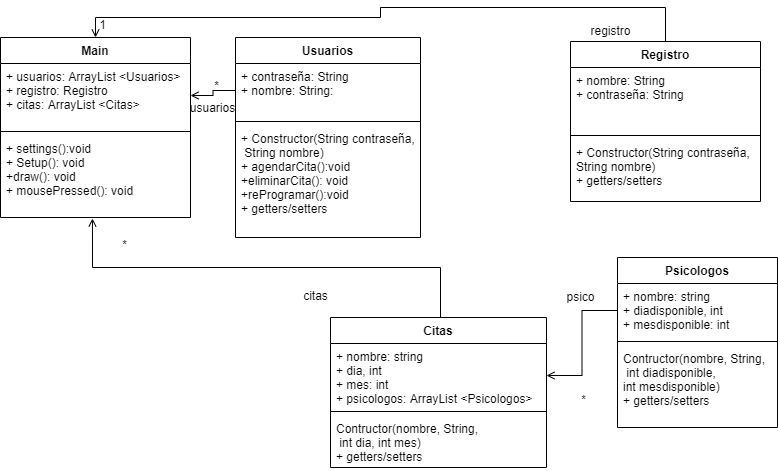

The diagram above was exported from draw.io. Its source (the exported page's mxGraphModel, read from the mxfile embedded in the PNG):
<mxGraphModel dx="868" dy="433" grid="1" gridSize="10" guides="1" tooltips="1" connect="1" arrows="1" fold="1" page="1" pageScale="1" pageWidth="827" pageHeight="1169" math="0" shadow="0">
  <root>
    <mxCell id="0" />
    <mxCell id="1" parent="0" />
    <mxCell id="wgHDavCFckEYsU8zI-r9-1" value="Main" style="swimlane;fontStyle=1;align=center;verticalAlign=top;childLayout=stackLayout;horizontal=1;startSize=26;horizontalStack=0;resizeParent=1;resizeParentMax=0;resizeLast=0;collapsible=1;marginBottom=0;" parent="1" vertex="1">
      <mxGeometry x="50" y="60" width="190" height="180" as="geometry" />
    </mxCell>
    <mxCell id="wgHDavCFckEYsU8zI-r9-2" value="+ usuarios: ArrayList &lt;Usuarios&gt;&#10;+ registro: Registro&#10;+ citas: ArrayList &lt;Citas&gt;" style="text;strokeColor=none;fillColor=none;align=left;verticalAlign=top;spacingLeft=4;spacingRight=4;overflow=hidden;rotatable=0;points=[[0,0.5],[1,0.5]];portConstraint=eastwest;" parent="wgHDavCFckEYsU8zI-r9-1" vertex="1">
      <mxGeometry y="26" width="190" height="64" as="geometry" />
    </mxCell>
    <mxCell id="wgHDavCFckEYsU8zI-r9-3" value="" style="line;strokeWidth=1;fillColor=none;align=left;verticalAlign=middle;spacingTop=-1;spacingLeft=3;spacingRight=3;rotatable=0;labelPosition=right;points=[];portConstraint=eastwest;" parent="wgHDavCFckEYsU8zI-r9-1" vertex="1">
      <mxGeometry y="90" width="190" height="8" as="geometry" />
    </mxCell>
    <mxCell id="wgHDavCFckEYsU8zI-r9-4" value="+ settings():void&#10;+ Setup(): void&#10;+draw(): void&#10;+ mousePressed(): void" style="text;strokeColor=none;fillColor=none;align=left;verticalAlign=top;spacingLeft=4;spacingRight=4;overflow=hidden;rotatable=0;points=[[0,0.5],[1,0.5]];portConstraint=eastwest;" parent="wgHDavCFckEYsU8zI-r9-1" vertex="1">
      <mxGeometry y="98" width="190" height="82" as="geometry" />
    </mxCell>
    <mxCell id="wgHDavCFckEYsU8zI-r9-30" style="edgeStyle=orthogonalEdgeStyle;rounded=0;orthogonalLoop=1;jettySize=auto;html=1;entryX=0.5;entryY=0;entryDx=0;entryDy=0;endArrow=open;endFill=0;" parent="1" source="wgHDavCFckEYsU8zI-r9-10" target="wgHDavCFckEYsU8zI-r9-1" edge="1">
      <mxGeometry relative="1" as="geometry">
        <Array as="points">
          <mxPoint x="715" y="30" />
          <mxPoint x="430" y="30" />
          <mxPoint x="430" y="40" />
          <mxPoint x="145" y="40" />
        </Array>
      </mxGeometry>
    </mxCell>
    <mxCell id="wgHDavCFckEYsU8zI-r9-10" value="Registro" style="swimlane;fontStyle=1;align=center;verticalAlign=top;childLayout=stackLayout;horizontal=1;startSize=26;horizontalStack=0;resizeParent=1;resizeParentMax=0;resizeLast=0;collapsible=1;marginBottom=0;" parent="1" vertex="1">
      <mxGeometry x="620" y="64" width="190" height="160" as="geometry" />
    </mxCell>
    <mxCell id="wgHDavCFckEYsU8zI-r9-11" value="+ nombre: String&#10;+ contraseña: String&#10;" style="text;strokeColor=none;fillColor=none;align=left;verticalAlign=top;spacingLeft=4;spacingRight=4;overflow=hidden;rotatable=0;points=[[0,0.5],[1,0.5]];portConstraint=eastwest;" parent="wgHDavCFckEYsU8zI-r9-10" vertex="1">
      <mxGeometry y="26" width="190" height="64" as="geometry" />
    </mxCell>
    <mxCell id="wgHDavCFckEYsU8zI-r9-12" value="" style="line;strokeWidth=1;fillColor=none;align=left;verticalAlign=middle;spacingTop=-1;spacingLeft=3;spacingRight=3;rotatable=0;labelPosition=right;points=[];portConstraint=eastwest;" parent="wgHDavCFckEYsU8zI-r9-10" vertex="1">
      <mxGeometry y="90" width="190" height="8" as="geometry" />
    </mxCell>
    <mxCell id="wgHDavCFckEYsU8zI-r9-13" value="+ Constructor(String contraseña,&#10;String nombre)&#10;+ getters/setters" style="text;strokeColor=none;fillColor=none;align=left;verticalAlign=top;spacingLeft=4;spacingRight=4;overflow=hidden;rotatable=0;points=[[0,0.5],[1,0.5]];portConstraint=eastwest;" parent="wgHDavCFckEYsU8zI-r9-10" vertex="1">
      <mxGeometry y="98" width="190" height="62" as="geometry" />
    </mxCell>
    <mxCell id="wgHDavCFckEYsU8zI-r9-19" style="edgeStyle=orthogonalEdgeStyle;rounded=0;orthogonalLoop=1;jettySize=auto;html=1;exitX=0.5;exitY=0;exitDx=0;exitDy=0;endArrow=open;endFill=0;entryX=0.484;entryY=1.012;entryDx=0;entryDy=0;entryPerimeter=0;" parent="1" source="wgHDavCFckEYsU8zI-r9-14" target="wgHDavCFckEYsU8zI-r9-4" edge="1">
      <mxGeometry relative="1" as="geometry">
        <Array as="points">
          <mxPoint x="490" y="340" />
          <mxPoint x="490" y="290" />
          <mxPoint x="142" y="290" />
        </Array>
      </mxGeometry>
    </mxCell>
    <mxCell id="wgHDavCFckEYsU8zI-r9-20" style="edgeStyle=orthogonalEdgeStyle;rounded=0;orthogonalLoop=1;jettySize=auto;html=1;endArrow=open;endFill=0;" parent="1" source="wgHDavCFckEYsU8zI-r9-7" target="wgHDavCFckEYsU8zI-r9-2" edge="1">
      <mxGeometry relative="1" as="geometry" />
    </mxCell>
    <mxCell id="wgHDavCFckEYsU8zI-r9-6" value="Usuarios" style="swimlane;fontStyle=1;align=center;verticalAlign=top;childLayout=stackLayout;horizontal=1;startSize=26;horizontalStack=0;resizeParent=1;resizeParentMax=0;resizeLast=0;collapsible=1;marginBottom=0;" parent="1" vertex="1">
      <mxGeometry x="285" y="60" width="185" height="200" as="geometry" />
    </mxCell>
    <mxCell id="wgHDavCFckEYsU8zI-r9-7" value="+ contraseña: String&#10;+ nombre: String:" style="text;strokeColor=none;fillColor=none;align=left;verticalAlign=top;spacingLeft=4;spacingRight=4;overflow=hidden;rotatable=0;points=[[0,0.5],[1,0.5]];portConstraint=eastwest;" parent="wgHDavCFckEYsU8zI-r9-6" vertex="1">
      <mxGeometry y="26" width="185" height="54" as="geometry" />
    </mxCell>
    <mxCell id="wgHDavCFckEYsU8zI-r9-8" value="" style="line;strokeWidth=1;fillColor=none;align=left;verticalAlign=middle;spacingTop=-1;spacingLeft=3;spacingRight=3;rotatable=0;labelPosition=right;points=[];portConstraint=eastwest;" parent="wgHDavCFckEYsU8zI-r9-6" vertex="1">
      <mxGeometry y="80" width="185" height="8" as="geometry" />
    </mxCell>
    <mxCell id="wgHDavCFckEYsU8zI-r9-9" value="+ Constructor(String contraseña,&#10; String nombre)&#10;+ agendarCita():void&#10;+eliminarCita(): void&#10;+reProgramar():void&#10;+ getters/setters" style="text;strokeColor=none;fillColor=none;align=left;verticalAlign=top;spacingLeft=4;spacingRight=4;overflow=hidden;rotatable=0;points=[[0,0.5],[1,0.5]];portConstraint=eastwest;" parent="wgHDavCFckEYsU8zI-r9-6" vertex="1">
      <mxGeometry y="88" width="185" height="112" as="geometry" />
    </mxCell>
    <mxCell id="wgHDavCFckEYsU8zI-r9-21" value="Psicologos" style="swimlane;fontStyle=1;align=center;verticalAlign=top;childLayout=stackLayout;horizontal=1;startSize=26;horizontalStack=0;resizeParent=1;resizeParentMax=0;resizeLast=0;collapsible=1;marginBottom=0;" parent="1" vertex="1">
      <mxGeometry x="667" y="280" width="160" height="170" as="geometry" />
    </mxCell>
    <mxCell id="wgHDavCFckEYsU8zI-r9-22" value="+ nombre: string&#10;+ diadisponible, int&#10;+ mesdisponible: int&#10;" style="text;strokeColor=none;fillColor=none;align=left;verticalAlign=top;spacingLeft=4;spacingRight=4;overflow=hidden;rotatable=0;points=[[0,0.5],[1,0.5]];portConstraint=eastwest;" parent="wgHDavCFckEYsU8zI-r9-21" vertex="1">
      <mxGeometry y="26" width="160" height="54" as="geometry" />
    </mxCell>
    <mxCell id="wgHDavCFckEYsU8zI-r9-23" value="" style="line;strokeWidth=1;fillColor=none;align=left;verticalAlign=middle;spacingTop=-1;spacingLeft=3;spacingRight=3;rotatable=0;labelPosition=right;points=[];portConstraint=eastwest;" parent="wgHDavCFckEYsU8zI-r9-21" vertex="1">
      <mxGeometry y="80" width="160" height="8" as="geometry" />
    </mxCell>
    <mxCell id="wgHDavCFckEYsU8zI-r9-24" value="Contructor(nombre, String,&#10; int diadisponible, &#10;int mesdisponible)&#10;+ getters/setters" style="text;strokeColor=none;fillColor=none;align=left;verticalAlign=top;spacingLeft=4;spacingRight=4;overflow=hidden;rotatable=0;points=[[0,0.5],[1,0.5]];portConstraint=eastwest;" parent="wgHDavCFckEYsU8zI-r9-21" vertex="1">
      <mxGeometry y="88" width="160" height="82" as="geometry" />
    </mxCell>
    <mxCell id="wgHDavCFckEYsU8zI-r9-14" value="Citas" style="swimlane;fontStyle=1;align=center;verticalAlign=top;childLayout=stackLayout;horizontal=1;startSize=26;horizontalStack=0;resizeParent=1;resizeParentMax=0;resizeLast=0;collapsible=1;marginBottom=0;" parent="1" vertex="1">
      <mxGeometry x="380" y="340" width="216" height="150" as="geometry" />
    </mxCell>
    <mxCell id="wgHDavCFckEYsU8zI-r9-15" value="+ nombre: string&#10;+ dia, int&#10;+ mes: int&#10;+ psicologos: ArrayList &lt;Psicologos&gt;&#10;" style="text;strokeColor=none;fillColor=none;align=left;verticalAlign=top;spacingLeft=4;spacingRight=4;overflow=hidden;rotatable=0;points=[[0,0.5],[1,0.5]];portConstraint=eastwest;" parent="wgHDavCFckEYsU8zI-r9-14" vertex="1">
      <mxGeometry y="26" width="216" height="64" as="geometry" />
    </mxCell>
    <mxCell id="wgHDavCFckEYsU8zI-r9-16" value="" style="line;strokeWidth=1;fillColor=none;align=left;verticalAlign=middle;spacingTop=-1;spacingLeft=3;spacingRight=3;rotatable=0;labelPosition=right;points=[];portConstraint=eastwest;" parent="wgHDavCFckEYsU8zI-r9-14" vertex="1">
      <mxGeometry y="90" width="216" height="8" as="geometry" />
    </mxCell>
    <mxCell id="wgHDavCFckEYsU8zI-r9-17" value="Contructor(nombre, String,&#10; int dia, int mes)&#10;+ getters/setters" style="text;strokeColor=none;fillColor=none;align=left;verticalAlign=top;spacingLeft=4;spacingRight=4;overflow=hidden;rotatable=0;points=[[0,0.5],[1,0.5]];portConstraint=eastwest;" parent="wgHDavCFckEYsU8zI-r9-14" vertex="1">
      <mxGeometry y="98" width="216" height="52" as="geometry" />
    </mxCell>
    <mxCell id="wgHDavCFckEYsU8zI-r9-26" value="&amp;nbsp;" style="text;html=1;align=center;verticalAlign=middle;resizable=0;points=[];autosize=1;" parent="1" vertex="1">
      <mxGeometry x="252" y="329" width="20" height="20" as="geometry" />
    </mxCell>
    <mxCell id="wgHDavCFckEYsU8zI-r9-27" value="&amp;nbsp;" style="text;html=1;align=center;verticalAlign=middle;resizable=0;points=[];autosize=1;" parent="1" vertex="1">
      <mxGeometry x="260" y="246" width="20" height="20" as="geometry" />
    </mxCell>
    <mxCell id="wgHDavCFckEYsU8zI-r9-28" style="edgeStyle=orthogonalEdgeStyle;rounded=0;orthogonalLoop=1;jettySize=auto;html=1;exitX=0;exitY=0.5;exitDx=0;exitDy=0;entryX=1;entryY=0.5;entryDx=0;entryDy=0;endArrow=open;endFill=0;" parent="1" source="wgHDavCFckEYsU8zI-r9-22" target="wgHDavCFckEYsU8zI-r9-15" edge="1">
      <mxGeometry relative="1" as="geometry" />
    </mxCell>
    <mxCell id="k2wSD5al5rcgnOQUdJCn-1" value="1" style="text;html=1;align=center;verticalAlign=middle;resizable=0;points=[];autosize=1;" parent="1" vertex="1">
      <mxGeometry x="142" y="37" width="20" height="20" as="geometry" />
    </mxCell>
    <mxCell id="k2wSD5al5rcgnOQUdJCn-2" value="registro" style="text;html=1;align=center;verticalAlign=middle;resizable=0;points=[];autosize=1;" parent="1" vertex="1">
      <mxGeometry x="630" y="43" width="60" height="20" as="geometry" />
    </mxCell>
    <mxCell id="k2wSD5al5rcgnOQUdJCn-3" value="usuarios" style="text;html=1;align=center;verticalAlign=middle;resizable=0;points=[];autosize=1;" parent="1" vertex="1">
      <mxGeometry x="232" y="120" width="60" height="20" as="geometry" />
    </mxCell>
    <mxCell id="k2wSD5al5rcgnOQUdJCn-4" value="*" style="text;html=1;align=center;verticalAlign=middle;resizable=0;points=[];autosize=1;" parent="1" vertex="1">
      <mxGeometry x="256" y="98" width="20" height="20" as="geometry" />
    </mxCell>
    <mxCell id="k2wSD5al5rcgnOQUdJCn-5" value="*" style="text;html=1;align=center;verticalAlign=middle;resizable=0;points=[];autosize=1;" parent="1" vertex="1">
      <mxGeometry x="164" y="257" width="20" height="20" as="geometry" />
    </mxCell>
    <mxCell id="k2wSD5al5rcgnOQUdJCn-6" value="citas" style="text;html=1;align=center;verticalAlign=middle;resizable=0;points=[];autosize=1;" parent="1" vertex="1">
      <mxGeometry x="345" y="308" width="40" height="20" as="geometry" />
    </mxCell>
    <mxCell id="k2wSD5al5rcgnOQUdJCn-7" value="psico" style="text;html=1;align=center;verticalAlign=middle;resizable=0;points=[];autosize=1;" parent="1" vertex="1">
      <mxGeometry x="610" y="309" width="40" height="20" as="geometry" />
    </mxCell>
    <mxCell id="k2wSD5al5rcgnOQUdJCn-8" value="*" style="text;html=1;align=center;verticalAlign=middle;resizable=0;points=[];autosize=1;" parent="1" vertex="1">
      <mxGeometry x="623" y="412" width="20" height="20" as="geometry" />
    </mxCell>
  </root>
</mxGraphModel>